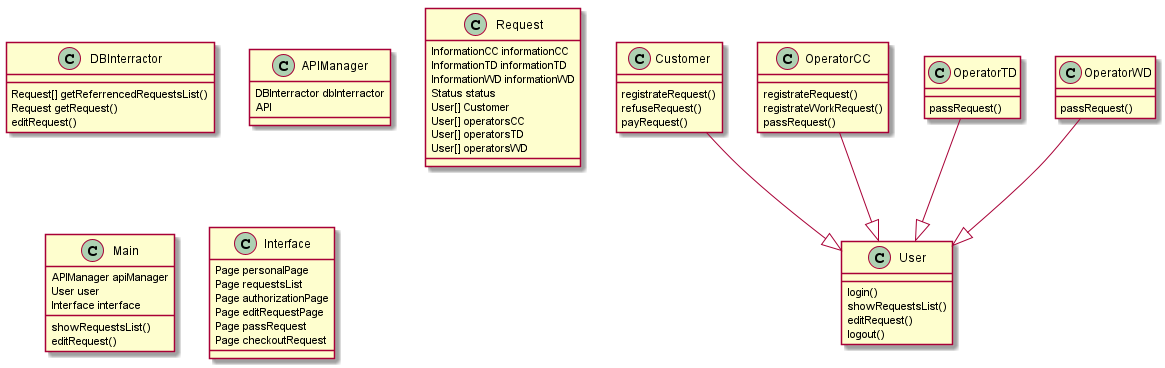

The diagram above was rendered by PlantUML. Its source (embedded in the PNG):
@startuml
class User {
login()
showRequestsList()
editRequest()
logout()
}
class Customer {
registrateRequest()
refuseRequest()
payRequest()
}
class OperatorCC {
registrateRequest()
registrateWorkRequest()
passRequest()
}
class OperatorTD {
passRequest()
}
class OperatorWD {
passRequest()
}

class DBInterractor{
Request[] getReferrencedRequestsList()
Request getRequest()
editRequest()

}
class APIManager{
DBInterractor dbInterractor
API
}
class Request
{
InformationCC informationCC
InformationTD informationTD
InformationWD informationWD
Status status
User[] Customer
User[] operatorsCC
User[] operatorsTD
User[] operatorsWD
}
class Main {
APIManager apiManager
User user
Interface interface
showRequestsList()
editRequest()
}
class Interface {
Page personalPage
Page requestsList
Page authorizationPage
Page editRequestPage
Page passRequest
Page checkoutRequest
}
Customer --|> User
OperatorCC --|> User
OperatorTD --|> User
OperatorWD --|> User


@enduml